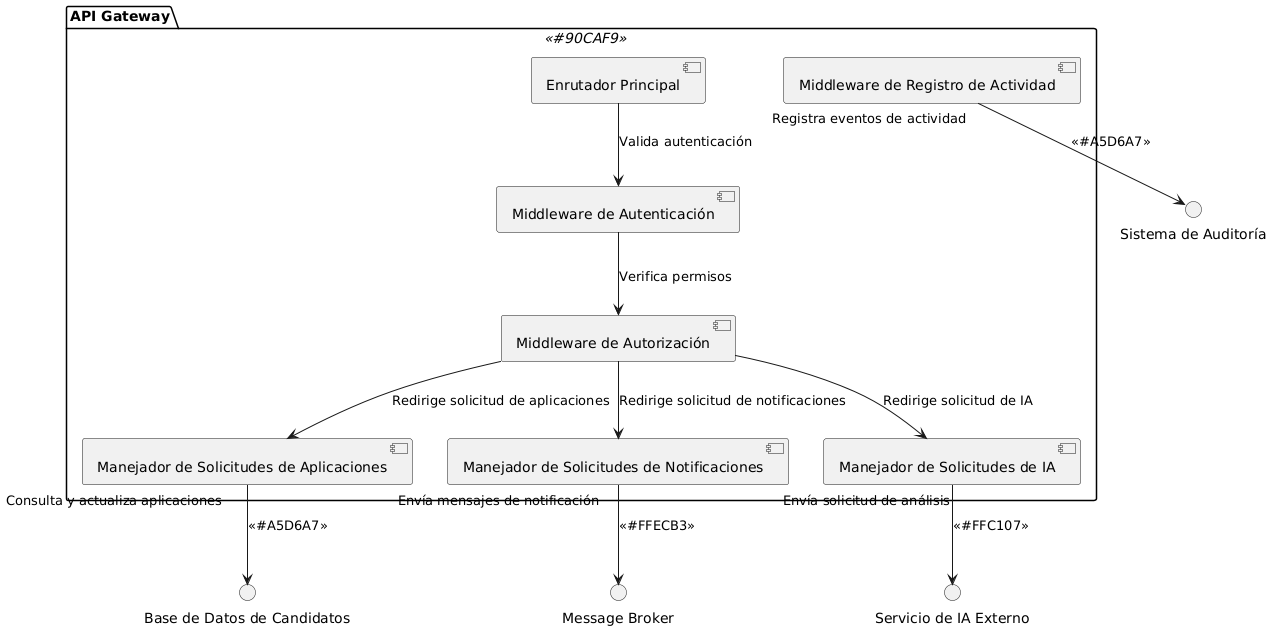

The diagram above was rendered by PlantUML. Its source (embedded in the PNG):
@startuml
!define COMPONENT_COLOR #90CAF9
!define SERVICE_COLOR #FFC107
!define DATABASE_COLOR #A5D6A7
!define MESSAGE_COLOR #FFECB3

package "API Gateway" <<COMPONENT_COLOR>> {
  component "Enrutador Principal" as MainRouter
  component "Middleware de Autenticación" as AuthMiddleware
  component "Middleware de Autorización" as AuthzMiddleware
  component "Manejador de Solicitudes de Aplicaciones" as AppRequestHandler
  component "Manejador de Solicitudes de Notificaciones" as NotifRequestHandler
  component "Manejador de Solicitudes de IA" as AIRequestHandler
  component "Middleware de Registro de Actividad" as ActivityLogger
}

' Flujo interno de la solicitud a través de los middleware y manejadores
MainRouter --> AuthMiddleware : "Valida autenticación"
AuthMiddleware --> AuthzMiddleware : "Verifica permisos"
AuthzMiddleware --> AppRequestHandler : "Redirige solicitud de aplicaciones"
AuthzMiddleware --> NotifRequestHandler : "Redirige solicitud de notificaciones"
AuthzMiddleware --> AIRequestHandler : "Redirige solicitud de IA"

' Comunicación con otros servicios y sistemas externos
AppRequestHandler --> "Base de Datos de Candidatos" : "Consulta y actualiza aplicaciones" <<DATABASE_COLOR>>
NotifRequestHandler --> "Message Broker" : "Envía mensajes de notificación" <<MESSAGE_COLOR>>
AIRequestHandler --> "Servicio de IA Externo" : "Envía solicitud de análisis" <<SERVICE_COLOR>>
ActivityLogger --> "Sistema de Auditoría" : "Registra eventos de actividad" <<DATABASE_COLOR>>
@enduml